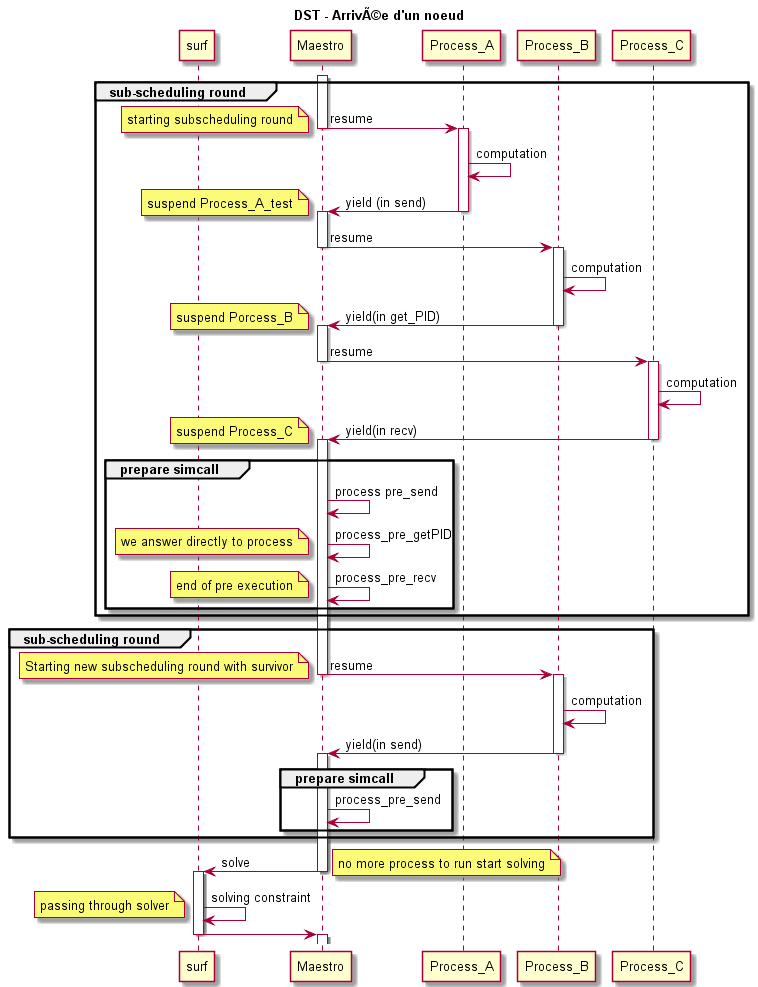

The diagram above was rendered by PlantUML. Its source (embedded in the PNG):
@startuml 
title DST - Arrivée d'un noeud
participant surf
activate Maestro
group sub-scheduling round
Maestro -> Process_A: resume
note left: starting subscheduling round
deactivate Maestro
activate Process_A
Process_A -> Process_A: computation
Process_A -> Maestro: yield (in send)
note left: suspend Process_A_test
deactivate Process_A
activate Maestro
Maestro -> Process_B: resume
deactivate Maestro
activate Process_B
Process_B -> Process_B: computation
Process_B -> Maestro: yield(in get_PID)
note left: suspend Porcess_B
deactivate Process_B
activate Maestro
Maestro -> Process_C: resume
deactivate Maestro
activate Process_C
Process_C -> Process_C: computation
Process_C -> Maestro: yield(in recv)
note left: suspend Process_C
deactivate Process_C
activate Maestro
group prepare simcall
Maestro -> Maestro: process pre_send
Maestro -> Maestro: process_pre_getPID
note left: we answer directly to process
Maestro -> Maestro: process_pre_recv
note left: end of pre execution
end
end
group sub-scheduling round
Maestro -> Process_B: resume
deactivate Maestro
activate Process_B
note left: Starting new subscheduling round with survivor
Process_B -> Process_B: computation
Process_B -> Maestro: yield(in send)
deactivate Process_B
activate Maestro
group prepare simcall
Maestro -> Maestro: process_pre_send
end
end
Maestro -> surf:solve
note right: no more process to run start solving
deactivate Maestro
activate surf
surf->surf: solving constraint
note left: passing through solver
surf-> Maestro
deactivate surf
activate Maestro


@enduml